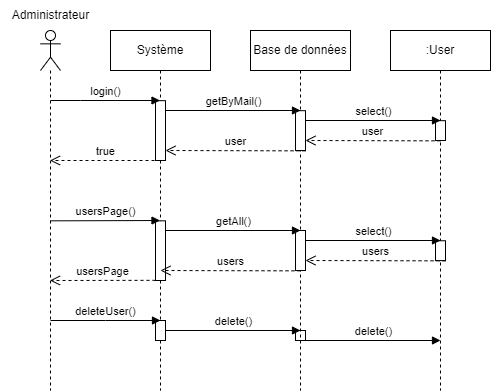

The diagram above was exported from draw.io. Its source (the exported page's mxGraphModel, read from the mxfile embedded in the PNG):
<mxGraphModel dx="1050" dy="541" grid="1" gridSize="10" guides="1" tooltips="1" connect="1" arrows="1" fold="1" page="1" pageScale="1" pageWidth="827" pageHeight="1169" math="0" shadow="0">
  <root>
    <mxCell id="0" />
    <mxCell id="1" parent="0" />
    <mxCell id="GV8voQKG0nYMEaSHDTWW-1" value="" style="shape=umlLifeline;perimeter=lifelinePerimeter;whiteSpace=wrap;html=1;container=1;dropTarget=0;collapsible=0;recursiveResize=0;outlineConnect=0;portConstraint=eastwest;newEdgeStyle={&quot;edgeStyle&quot;:&quot;elbowEdgeStyle&quot;,&quot;elbow&quot;:&quot;vertical&quot;,&quot;curved&quot;:0,&quot;rounded&quot;:0};participant=umlActor;" parent="1" vertex="1">
      <mxGeometry x="130" y="80" width="20" height="360" as="geometry" />
    </mxCell>
    <mxCell id="GV8voQKG0nYMEaSHDTWW-2" value="Administrateur" style="text;html=1;align=center;verticalAlign=middle;resizable=0;points=[];autosize=1;strokeColor=none;fillColor=none;" parent="1" vertex="1">
      <mxGeometry x="90" y="50" width="100" height="30" as="geometry" />
    </mxCell>
    <mxCell id="GV8voQKG0nYMEaSHDTWW-3" value="Système" style="shape=umlLifeline;perimeter=lifelinePerimeter;whiteSpace=wrap;html=1;container=1;dropTarget=0;collapsible=0;recursiveResize=0;outlineConnect=0;portConstraint=eastwest;newEdgeStyle={&quot;edgeStyle&quot;:&quot;elbowEdgeStyle&quot;,&quot;elbow&quot;:&quot;vertical&quot;,&quot;curved&quot;:0,&quot;rounded&quot;:0};" parent="1" vertex="1">
      <mxGeometry x="200" y="80" width="100" height="360" as="geometry" />
    </mxCell>
    <mxCell id="GV8voQKG0nYMEaSHDTWW-4" value="" style="html=1;points=[];perimeter=orthogonalPerimeter;outlineConnect=0;targetShapes=umlLifeline;portConstraint=eastwest;newEdgeStyle={&quot;edgeStyle&quot;:&quot;elbowEdgeStyle&quot;,&quot;elbow&quot;:&quot;vertical&quot;,&quot;curved&quot;:0,&quot;rounded&quot;:0};" parent="GV8voQKG0nYMEaSHDTWW-3" vertex="1">
      <mxGeometry x="45" y="190.34" width="10" height="59.66" as="geometry" />
    </mxCell>
    <mxCell id="GV8voQKG0nYMEaSHDTWW-5" value="" style="html=1;points=[];perimeter=orthogonalPerimeter;outlineConnect=0;targetShapes=umlLifeline;portConstraint=eastwest;newEdgeStyle={&quot;edgeStyle&quot;:&quot;elbowEdgeStyle&quot;,&quot;elbow&quot;:&quot;vertical&quot;,&quot;curved&quot;:0,&quot;rounded&quot;:0};" parent="GV8voQKG0nYMEaSHDTWW-3" vertex="1">
      <mxGeometry x="45" y="70.17" width="10" height="59.83" as="geometry" />
    </mxCell>
    <mxCell id="GV8voQKG0nYMEaSHDTWW-6" value="" style="html=1;points=[];perimeter=orthogonalPerimeter;outlineConnect=0;targetShapes=umlLifeline;portConstraint=eastwest;newEdgeStyle={&quot;edgeStyle&quot;:&quot;elbowEdgeStyle&quot;,&quot;elbow&quot;:&quot;vertical&quot;,&quot;curved&quot;:0,&quot;rounded&quot;:0};" parent="GV8voQKG0nYMEaSHDTWW-3" vertex="1">
      <mxGeometry x="45" y="290" width="10" height="20" as="geometry" />
    </mxCell>
    <mxCell id="GV8voQKG0nYMEaSHDTWW-7" value="" style="html=1;points=[];perimeter=orthogonalPerimeter;outlineConnect=0;targetShapes=umlLifeline;portConstraint=eastwest;newEdgeStyle={&quot;edgeStyle&quot;:&quot;elbowEdgeStyle&quot;,&quot;elbow&quot;:&quot;vertical&quot;,&quot;curved&quot;:0,&quot;rounded&quot;:0};" parent="GV8voQKG0nYMEaSHDTWW-3" vertex="1">
      <mxGeometry x="185" y="300" width="10" height="10" as="geometry" />
    </mxCell>
    <mxCell id="GV8voQKG0nYMEaSHDTWW-8" value="delete()" style="html=1;verticalAlign=bottom;endArrow=block;edgeStyle=elbowEdgeStyle;elbow=vertical;curved=0;rounded=0;" parent="GV8voQKG0nYMEaSHDTWW-3" edge="1">
      <mxGeometry width="80" relative="1" as="geometry">
        <mxPoint x="55" y="300" as="sourcePoint" />
        <mxPoint x="190" y="300" as="targetPoint" />
      </mxGeometry>
    </mxCell>
    <mxCell id="GV8voQKG0nYMEaSHDTWW-9" value="delete()" style="html=1;verticalAlign=bottom;endArrow=block;edgeStyle=elbowEdgeStyle;elbow=vertical;curved=0;rounded=0;" parent="GV8voQKG0nYMEaSHDTWW-3" source="GV8voQKG0nYMEaSHDTWW-7" edge="1">
      <mxGeometry width="80" relative="1" as="geometry">
        <mxPoint x="200" y="310" as="sourcePoint" />
        <mxPoint x="330" y="310" as="targetPoint" />
      </mxGeometry>
    </mxCell>
    <mxCell id="GV8voQKG0nYMEaSHDTWW-10" value="deleteUser()" style="html=1;verticalAlign=bottom;endArrow=block;edgeStyle=elbowEdgeStyle;elbow=vertical;curved=0;rounded=0;" parent="GV8voQKG0nYMEaSHDTWW-3" edge="1">
      <mxGeometry width="80" relative="1" as="geometry">
        <mxPoint x="-60" y="290" as="sourcePoint" />
        <mxPoint x="50" y="290" as="targetPoint" />
      </mxGeometry>
    </mxCell>
    <mxCell id="GV8voQKG0nYMEaSHDTWW-11" value="Base de données" style="shape=umlLifeline;perimeter=lifelinePerimeter;whiteSpace=wrap;html=1;container=1;dropTarget=0;collapsible=0;recursiveResize=0;outlineConnect=0;portConstraint=eastwest;newEdgeStyle={&quot;edgeStyle&quot;:&quot;elbowEdgeStyle&quot;,&quot;elbow&quot;:&quot;vertical&quot;,&quot;curved&quot;:0,&quot;rounded&quot;:0};" parent="1" vertex="1">
      <mxGeometry x="340" y="80" width="100" height="360" as="geometry" />
    </mxCell>
    <mxCell id="GV8voQKG0nYMEaSHDTWW-12" value="" style="html=1;points=[];perimeter=orthogonalPerimeter;outlineConnect=0;targetShapes=umlLifeline;portConstraint=eastwest;newEdgeStyle={&quot;edgeStyle&quot;:&quot;elbowEdgeStyle&quot;,&quot;elbow&quot;:&quot;vertical&quot;,&quot;curved&quot;:0,&quot;rounded&quot;:0};" parent="GV8voQKG0nYMEaSHDTWW-11" vertex="1">
      <mxGeometry x="45" y="80.17" width="10" height="39.83" as="geometry" />
    </mxCell>
    <mxCell id="GV8voQKG0nYMEaSHDTWW-13" value="" style="html=1;points=[];perimeter=orthogonalPerimeter;outlineConnect=0;targetShapes=umlLifeline;portConstraint=eastwest;newEdgeStyle={&quot;edgeStyle&quot;:&quot;elbowEdgeStyle&quot;,&quot;elbow&quot;:&quot;vertical&quot;,&quot;curved&quot;:0,&quot;rounded&quot;:0};" parent="GV8voQKG0nYMEaSHDTWW-11" vertex="1">
      <mxGeometry x="45" y="200" width="10" height="40" as="geometry" />
    </mxCell>
    <mxCell id="GV8voQKG0nYMEaSHDTWW-14" value=":User" style="shape=umlLifeline;perimeter=lifelinePerimeter;whiteSpace=wrap;html=1;container=1;dropTarget=0;collapsible=0;recursiveResize=0;outlineConnect=0;portConstraint=eastwest;newEdgeStyle={&quot;edgeStyle&quot;:&quot;elbowEdgeStyle&quot;,&quot;elbow&quot;:&quot;vertical&quot;,&quot;curved&quot;:0,&quot;rounded&quot;:0};" parent="1" vertex="1">
      <mxGeometry x="480" y="80" width="100" height="360" as="geometry" />
    </mxCell>
    <mxCell id="GV8voQKG0nYMEaSHDTWW-15" value="" style="html=1;points=[];perimeter=orthogonalPerimeter;outlineConnect=0;targetShapes=umlLifeline;portConstraint=eastwest;newEdgeStyle={&quot;edgeStyle&quot;:&quot;elbowEdgeStyle&quot;,&quot;elbow&quot;:&quot;vertical&quot;,&quot;curved&quot;:0,&quot;rounded&quot;:0};" parent="GV8voQKG0nYMEaSHDTWW-14" vertex="1">
      <mxGeometry x="45" y="90.17" width="10" height="19.83" as="geometry" />
    </mxCell>
    <mxCell id="GV8voQKG0nYMEaSHDTWW-16" value="" style="html=1;points=[];perimeter=orthogonalPerimeter;outlineConnect=0;targetShapes=umlLifeline;portConstraint=eastwest;newEdgeStyle={&quot;edgeStyle&quot;:&quot;elbowEdgeStyle&quot;,&quot;elbow&quot;:&quot;vertical&quot;,&quot;curved&quot;:0,&quot;rounded&quot;:0};" parent="GV8voQKG0nYMEaSHDTWW-14" vertex="1">
      <mxGeometry x="45" y="210.25" width="10" height="19.83" as="geometry" />
    </mxCell>
    <mxCell id="GV8voQKG0nYMEaSHDTWW-17" value="usersPage()" style="html=1;verticalAlign=bottom;endArrow=block;edgeStyle=elbowEdgeStyle;elbow=vertical;curved=0;rounded=0;" parent="1" edge="1">
      <mxGeometry width="80" relative="1" as="geometry">
        <mxPoint x="140" y="270.34000000000003" as="sourcePoint" />
        <mxPoint x="249.50000000000023" y="270.1733333333334" as="targetPoint" />
      </mxGeometry>
    </mxCell>
    <mxCell id="GV8voQKG0nYMEaSHDTWW-18" value="login()" style="html=1;verticalAlign=bottom;endArrow=block;edgeStyle=elbowEdgeStyle;elbow=vertical;curved=0;rounded=0;" parent="1" target="GV8voQKG0nYMEaSHDTWW-3" edge="1">
      <mxGeometry width="80" relative="1" as="geometry">
        <mxPoint x="140" y="150" as="sourcePoint" />
        <mxPoint x="220" y="150" as="targetPoint" />
      </mxGeometry>
    </mxCell>
    <mxCell id="GV8voQKG0nYMEaSHDTWW-19" value="true" style="html=1;verticalAlign=bottom;endArrow=open;dashed=1;endSize=8;edgeStyle=elbowEdgeStyle;elbow=vertical;curved=0;rounded=0;" parent="1" target="GV8voQKG0nYMEaSHDTWW-1" edge="1">
      <mxGeometry relative="1" as="geometry">
        <mxPoint x="250" y="210" as="sourcePoint" />
        <mxPoint x="170" y="200.29000000000002" as="targetPoint" />
        <Array as="points">
          <mxPoint x="220" y="210" />
        </Array>
      </mxGeometry>
    </mxCell>
    <mxCell id="GV8voQKG0nYMEaSHDTWW-20" value="getByMail()" style="html=1;verticalAlign=bottom;endArrow=block;edgeStyle=elbowEdgeStyle;elbow=vertical;curved=0;rounded=0;" parent="1" source="GV8voQKG0nYMEaSHDTWW-5" edge="1">
      <mxGeometry width="80" relative="1" as="geometry">
        <mxPoint x="260" y="160" as="sourcePoint" />
        <mxPoint x="390" y="160" as="targetPoint" />
      </mxGeometry>
    </mxCell>
    <mxCell id="GV8voQKG0nYMEaSHDTWW-21" value="select()" style="html=1;verticalAlign=bottom;endArrow=block;edgeStyle=elbowEdgeStyle;elbow=vertical;curved=0;rounded=0;" parent="1" source="GV8voQKG0nYMEaSHDTWW-12" edge="1">
      <mxGeometry width="80" relative="1" as="geometry">
        <mxPoint x="410" y="170" as="sourcePoint" />
        <mxPoint x="530" y="170" as="targetPoint" />
      </mxGeometry>
    </mxCell>
    <mxCell id="GV8voQKG0nYMEaSHDTWW-22" value="user" style="html=1;verticalAlign=bottom;endArrow=open;dashed=1;endSize=8;edgeStyle=elbowEdgeStyle;elbow=vertical;curved=0;rounded=0;" parent="1" target="GV8voQKG0nYMEaSHDTWW-12" edge="1">
      <mxGeometry relative="1" as="geometry">
        <mxPoint x="530" y="190.34000000000003" as="sourcePoint" />
        <mxPoint x="420" y="190.17000000000002" as="targetPoint" />
      </mxGeometry>
    </mxCell>
    <mxCell id="GV8voQKG0nYMEaSHDTWW-23" value="user" style="html=1;verticalAlign=bottom;endArrow=open;dashed=1;endSize=8;edgeStyle=elbowEdgeStyle;elbow=vertical;curved=0;rounded=0;" parent="1" target="GV8voQKG0nYMEaSHDTWW-5" edge="1">
      <mxGeometry relative="1" as="geometry">
        <mxPoint x="395" y="200.34000000000003" as="sourcePoint" />
        <mxPoint x="260" y="201" as="targetPoint" />
      </mxGeometry>
    </mxCell>
    <mxCell id="GV8voQKG0nYMEaSHDTWW-24" value="usersPage" style="html=1;verticalAlign=bottom;endArrow=open;dashed=1;endSize=8;edgeStyle=elbowEdgeStyle;elbow=vertical;curved=0;rounded=0;" parent="1" edge="1">
      <mxGeometry x="0.0078" relative="1" as="geometry">
        <mxPoint x="245" y="329.84000000000003" as="sourcePoint" />
        <mxPoint x="139.5" y="329.5" as="targetPoint" />
        <mxPoint as="offset" />
      </mxGeometry>
    </mxCell>
    <mxCell id="GV8voQKG0nYMEaSHDTWW-25" value="getAll()" style="html=1;verticalAlign=bottom;endArrow=block;edgeStyle=elbowEdgeStyle;elbow=vertical;curved=0;rounded=0;" parent="1" source="GV8voQKG0nYMEaSHDTWW-4" edge="1">
      <mxGeometry width="80" relative="1" as="geometry">
        <mxPoint x="265" y="279.5" as="sourcePoint" />
        <mxPoint x="390" y="280" as="targetPoint" />
        <Array as="points">
          <mxPoint x="390" y="280" />
        </Array>
      </mxGeometry>
    </mxCell>
    <mxCell id="GV8voQKG0nYMEaSHDTWW-26" value="users" style="html=1;verticalAlign=bottom;endArrow=open;dashed=1;endSize=8;edgeStyle=elbowEdgeStyle;elbow=vertical;curved=0;rounded=0;" parent="1" edge="1">
      <mxGeometry x="-0.0024" relative="1" as="geometry">
        <mxPoint x="390" y="320.34000000000003" as="sourcePoint" />
        <mxPoint x="250" y="320" as="targetPoint" />
        <mxPoint as="offset" />
      </mxGeometry>
    </mxCell>
    <mxCell id="GV8voQKG0nYMEaSHDTWW-27" value="select()" style="html=1;verticalAlign=bottom;endArrow=block;edgeStyle=elbowEdgeStyle;elbow=vertical;curved=0;rounded=0;" parent="1" source="GV8voQKG0nYMEaSHDTWW-13" edge="1">
      <mxGeometry width="80" relative="1" as="geometry">
        <mxPoint x="400" y="290" as="sourcePoint" />
        <mxPoint x="530" y="290" as="targetPoint" />
      </mxGeometry>
    </mxCell>
    <mxCell id="GV8voQKG0nYMEaSHDTWW-28" value="users" style="html=1;verticalAlign=bottom;endArrow=open;dashed=1;endSize=8;edgeStyle=elbowEdgeStyle;elbow=vertical;curved=0;rounded=0;" parent="1" target="GV8voQKG0nYMEaSHDTWW-13" edge="1">
      <mxGeometry relative="1" as="geometry">
        <mxPoint x="535" y="310.34000000000003" as="sourcePoint" />
        <mxPoint x="400" y="310" as="targetPoint" />
      </mxGeometry>
    </mxCell>
  </root>
</mxGraphModel>